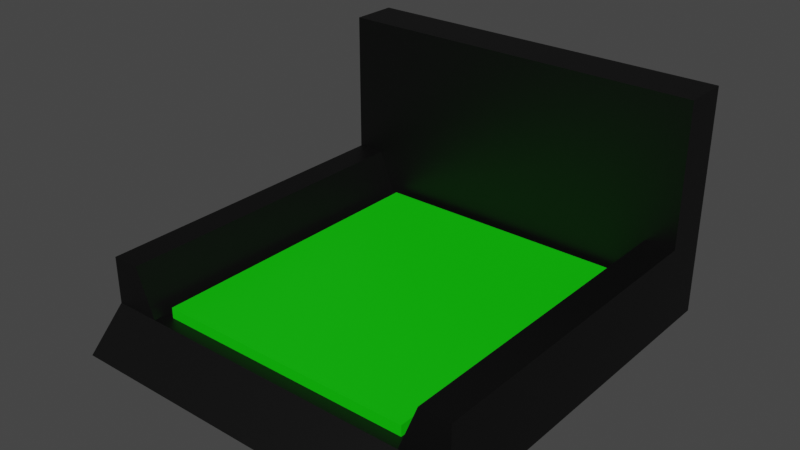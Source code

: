 # Source: Charging_Station.blend  (saved by Blender 3.3.6; exported with 4.5.12 LTS)
import bpy
from mathutils import Matrix  # noqa: F401  (used for matrix-valued properties, if any)

bpy.ops.wm.read_factory_settings(use_empty=True)
scene = bpy.context.scene
scene.name = 'Scene'

# ---- collections
col_collection = bpy.data.collections.new('Collection'); scene.collection.children.link(col_collection)

# ---- materials (node trees are filled in below, after node groups)
mat_black = bpy.data.materials.new('Black')
mat_black.use_transparent_shadow = False
mat_green = bpy.data.materials.new('Green')
mat_green.use_transparent_shadow = False

# ---- material node trees
mat_black.use_nodes = True; mat_black.node_tree.nodes.clear()
_N = mat_black.node_tree.nodes; _L = mat_black.node_tree.links
n0 = _N.new('ShaderNodeBsdfPrincipled'); n0.name = 'Principled BSDF'; n0.location = (10, 300)
n0.distribution = 'GGX'
n0.subsurface_method = 'RANDOM_WALK_SKIN'
n0.inputs[0].default_value = (0.0, 0.0, 0.0, 1.0)
n0.inputs[3].default_value = 1.45
n0.inputs[27].default_value = (0.0, 0.0, 0.0, 1.0)
n0.inputs[28].default_value = 1.0
n1 = _N.new('ShaderNodeOutputMaterial'); n1.name = 'Material Output'; n1.location = (300, 300)
_L.new(n0.outputs[0], n1.inputs[0])
n1.is_active_output = True
mat_green.use_nodes = True; mat_green.node_tree.nodes.clear()
_N = mat_green.node_tree.nodes; _L = mat_green.node_tree.links
n0 = _N.new('ShaderNodeBsdfPrincipled'); n0.name = 'Principled BSDF'; n0.location = (10, 300)
n0.distribution = 'GGX'
n0.subsurface_method = 'RANDOM_WALK_SKIN'
n0.inputs[0].default_value = (0.003175, 0.6383, 0.0, 1.0)
n0.inputs[3].default_value = 1.45
n0.inputs[27].default_value = (0.0, 0.0, 0.0, 1.0)
n0.inputs[28].default_value = 1.0
n1 = _N.new('ShaderNodeOutputMaterial'); n1.name = 'Material Output'; n1.location = (300, 300)
_L.new(n0.outputs[0], n1.inputs[0])
n1.is_active_output = True

# ---- world
world_world = bpy.data.worlds.new('World'); scene.world = world_world
world_world.use_nodes = True; world_world.node_tree.nodes.clear()
_N = world_world.node_tree.nodes; _L = world_world.node_tree.links
n0 = _N.new('ShaderNodeOutputWorld'); n0.name = 'World Output'; n0.location = (300, 300)
n1 = _N.new('ShaderNodeBackground'); n1.name = 'Background'; n1.location = (10, 300)
n1.inputs[0].default_value = (0.05088, 0.05088, 0.05088, 1.0)
_L.new(n1.outputs[0], n0.inputs[0])
n0.is_active_output = True
world_world.color = (0.05088, 0.05088, 0.05088)
world_world.use_sun_shadow = False
world_world.sun_shadow_jitter_overblur = 0.0

# ---- meshes
me_cube_001 = bpy.data.meshes.new('Cube.001')
me_cube_001.from_pydata([(-2.0, -2.4, -0.2), (-2.0, -2.0, 0.2), (-2.0, 2.0, -0.2), (-2.0, 2.0, 0.2), (2.0, -2.4, -0.2), (2.0, -2.0, 0.2), (2.0, 2.0, -0.2), (2.0, 2.0, 0.2), (-1.5, 2.0, -0.2), (-1.5, 2.0, 0.2), (-1.5, -2.4, -0.2), (-1.5, -2.0, 0.2), (1.475, 2.0, 0.2), (1.475, -2.4, -0.2), (1.475, 2.0, -0.2), (1.475, -2.0, 0.2), (-2.0, 1.45, -0.2), (-2.0, 1.5, 0.2), (2.0, 1.45, -0.2), (2.0, 1.5, 0.2), (-1.5, 1.5, 0.2), (-1.5, 1.45, -0.2), (1.475, 1.5, 0.2), (1.475, 1.45, -0.2), (-2.0, 1.5, 0.7047), (-2.0, 2.0, 2.2), (1.475, 2.0, 2.2), (2.0, 2.0, 2.2), (2.0, 1.5, 0.7047), (2.0, -2.0, 0.7047), (-1.7, -2.0, 0.7047), (-2.0, -2.0, 0.7047), (-1.5, 2.0, 2.2), (-1.7, 1.5, 0.7047), (1.675, -2.0, 0.7047), (1.675, 1.5, 0.7047), (-2.0, 1.5, 2.226), (-2.0, 2.0, 2.226), (1.475, 2.0, 2.226), (2.0, 2.0, 2.226), (-1.5, 2.0, 2.226), (2.0, 1.5, 2.226), (-1.5, 1.5, 2.226), (1.475, 1.5, 2.226)], [], [(16, 17, 3, 2), (14, 12, 7, 6), (18, 19, 5, 4), (10, 11, 1, 0), (23, 18, 4, 13), (19, 7, 27, 28), (22, 20, 11, 15), (16, 21, 10, 0), (13, 15, 11, 10), (2, 3, 9, 8), (4, 5, 15, 13), (12, 9, 32, 26), (21, 23, 13, 10), (8, 9, 12, 14), (8, 14, 23, 21), (9, 3, 25, 32), (2, 8, 21, 16), (15, 5, 29, 34), (11, 20, 33, 30), (14, 6, 18, 23), (6, 7, 19, 18), (0, 1, 17, 16), (33, 24, 31, 30), (28, 35, 34, 29), (32, 25, 37, 40), (24, 33, 42, 36), (26, 32, 40, 38), (1, 11, 30, 31), (5, 19, 28, 29), (22, 15, 34, 35), (20, 22, 35, 33), (7, 12, 26, 27), (17, 1, 31, 24), (3, 17, 24, 25), (39, 38, 43, 41), (38, 40, 42, 43), (40, 37, 36, 42), (35, 28, 41, 43), (25, 24, 36, 37), (33, 35, 43, 42), (27, 26, 38, 39), (28, 27, 39, 41)])
_uv = me_cube_001.uv_layers.new(name='UVMap')
_uv.uv.foreach_set('vector', [0.375, 0.2188, 0.625, 0.2188, 0.625, 0.25, 0.375, 0.25, 0.375, 0.4672, 0.625, 0.4672, 0.625, 0.5, 0.375, 0.5, 0.375, 0.5312, 0.625, 0.5312, 0.625, 0.75, 0.375, 0.75, 0.375, 0.9688, 0.625, 0.9688, 0.625, 1.0, 0.375, 1.0, 0.3422, 0.5312, 0.375, 0.5312, 0.375, 0.75, 0.3422, 0.75, 0.625, 0.5312, 0.625, 0.5, 0.625, 0.5, 0.625, 0.5312, 0.6578, 0.5312, 0.8438, 0.5312, 0.8438, 0.75, 0.6578, 0.75, 0.125, 0.5312, 0.1562, 0.5312, 0.1562, 0.75, 0.125, 0.75, 0.375, 0.7828, 0.625, 0.7828, 0.625, 0.9688, 0.375, 0.9688, 0.375, 0.25, 0.625, 0.25, 0.625, 0.2812, 0.375, 0.2812, 0.375, 0.75, 0.625, 0.75, 0.625, 0.7828, 0.375, 0.7828, 0.625, 0.4672, 0.625, 0.2812, 0.625, 0.2812, 0.625, 0.4672, 0.1562, 0.5312, 0.3422, 0.5312, 0.3422, 0.75, 0.1562, 0.75, 0.375, 0.2812, 0.625, 0.2812, 0.625, 0.4672, 0.375, 0.4672, 0.1562, 0.5, 0.3422, 0.5, 0.3422, 0.5312, 0.1562, 0.5312, 0.625, 0.2812, 0.625, 0.25, 0.625, 0.25, 0.625, 0.2812, 0.125, 0.5, 0.1562, 0.5, 0.1562, 0.5312, 0.125, 0.5312, 0.625, 0.7828, 0.625, 0.75, 0.625, 0.75, 0.625, 0.7828, 0.8438, 0.75, 0.8438, 0.5312, 0.8438, 0.5312, 0.8438, 0.75, 0.3422, 0.5, 0.375, 0.5, 0.375, 0.5312, 0.3422, 0.5312, 0.375, 0.5, 0.625, 0.5, 0.625, 0.5312, 0.375, 0.5312, 0.375, 0.0, 0.625, 0.0, 0.625, 0.2188, 0.375, 0.2188, 0.8438, 0.5312, 0.875, 0.5312, 0.875, 0.75, 0.8438, 0.75, 0.625, 0.5312, 0.6578, 0.5312, 0.6578, 0.75, 0.625, 0.75, 0.625, 0.2812, 0.625, 0.25, 0.625, 0.25, 0.625, 0.2812, 0.875, 0.5312, 0.8438, 0.5312, 0.8438, 0.5312, 0.875, 0.5312, 0.625, 0.4672, 0.625, 0.2812, 0.625, 0.2812, 0.625, 0.4672, 0.625, 1.0, 0.625, 0.9688, 0.625, 0.9688, 0.625, 1.0, 0.625, 0.75, 0.625, 0.5312, 0.625, 0.5312, 0.625, 0.75, 0.6578, 0.5312, 0.6578, 0.75, 0.6578, 0.75, 0.6578, 0.5312, 0.8438, 0.5312, 0.6578, 0.5312, 0.6578, 0.5312, 0.8438, 0.5312, 0.625, 0.5, 0.625, 0.4672, 0.625, 0.4672, 0.625, 0.5, 0.625, 0.2188, 0.625, 0.0, 0.625, 0.0, 0.625, 0.2188, 0.625, 0.25, 0.625, 0.2188, 0.625, 0.2188, 0.625, 0.25, 0.625, 0.5, 0.6578, 0.5, 0.6578, 0.5312, 0.625, 0.5312, 0.6578, 0.5, 0.8438, 0.5, 0.8438, 0.5312, 0.6578, 0.5312, 0.8438, 0.5, 0.875, 0.5, 0.875, 0.5312, 0.8438, 0.5312, 0.6578, 0.5312, 0.625, 0.5312, 0.625, 0.5312, 0.6578, 0.5312, 0.625, 0.25, 0.625, 0.2188, 0.625, 0.2188, 0.625, 0.25, 0.8438, 0.5312, 0.6578, 0.5312, 0.6578, 0.5312, 0.8438, 0.5312, 0.625, 0.5, 0.625, 0.4672, 0.625, 0.4672, 0.625, 0.5, 0.625, 0.5312, 0.625, 0.5, 0.625, 0.5, 0.625, 0.5312])
me_cube_001.materials.append(mat_black)
me_cube_001.update()
me_cube_002 = bpy.data.meshes.new('Cube.002')
me_cube_002.from_pydata([(-1.398, -1.862, -0.2452), (-1.398, -1.862, 0.314), (-1.398, 1.415, -0.2452), (-1.398, 1.415, 0.314), (1.398, -1.862, -0.2452), (1.398, -1.862, 0.314), (1.398, 1.415, -0.2452), (1.398, 1.415, 0.314)], [], [(0, 1, 3, 2), (2, 3, 7, 6), (6, 7, 5, 4), (4, 5, 1, 0), (2, 6, 4, 0), (7, 3, 1, 5)])
_uv = me_cube_002.uv_layers.new(name='UVMap')
_uv.uv.foreach_set('vector', [0.375, 0.0, 0.625, 0.0, 0.625, 0.25, 0.375, 0.25, 0.375, 0.25, 0.625, 0.25, 0.625, 0.5, 0.375, 0.5, 0.375, 0.5, 0.625, 0.5, 0.625, 0.75, 0.375, 0.75, 0.375, 0.75, 0.625, 0.75, 0.625, 1.0, 0.375, 1.0, 0.125, 0.5, 0.375, 0.5, 0.375, 0.75, 0.125, 0.75, 0.625, 0.5, 0.875, 0.5, 0.875, 0.75, 0.625, 0.75])
me_cube_002.materials.append(mat_green)
me_cube_002.update()

# ---- objects
ob_cube = bpy.data.objects.new('Cube', me_cube_001)
ob_cube_001 = bpy.data.objects.new('Cube.001', me_cube_002)

# ---- transforms, parenting, visibility, modifiers, constraints
ob_cube.location = (0.0, 0.0, 0.0)
ob_cube_001.location = (0.0, 0.0, 0.0)

# ---- collection membership
col_collection.objects.link(ob_cube)
col_collection.objects.link(ob_cube_001)

# ---- scene / render settings (as saved in the file)
scene.frame_start = 1; scene.frame_end = 250; scene.frame_set(1)
scene.render.engine = 'BLENDER_EEVEE_NEXT'
scene.cycles.sampling_pattern = 'TABULATED_SOBOL'
scene.cycles.use_light_tree = False
scene.view_settings.view_transform = 'Filmic'
bpy.context.view_layer.update()

# ---- added for rendering (the .blend has no active camera and no usable light): camera, sun
cam_auto = bpy.data.cameras.new('AutoCamera')
cam_auto.lens = 50.0
cam_auto.sensor_width = 36.0
cam_auto.clip_end = 1000.0
ob_auto_camera = bpy.data.objects.new('AutoCamera', cam_auto)
scene.collection.objects.link(ob_auto_camera)
ob_auto_camera.location = (5.95807, -7.34969, 5.75697)
ob_auto_camera.rotation_euler = (1.09748, -7.21219e-08, 0.694738)
scene.camera = ob_auto_camera
light_auto_sun = bpy.data.lights.new('AutoSun', 'SUN')
light_auto_sun.energy = 3.0
light_auto_sun.angle = 0.0523599
ob_auto_sun = bpy.data.objects.new('AutoSun', light_auto_sun)
scene.collection.objects.link(ob_auto_sun)
ob_auto_sun.rotation_euler = (0.872665, 0.174533, 0.523599)
bpy.context.view_layer.update()
